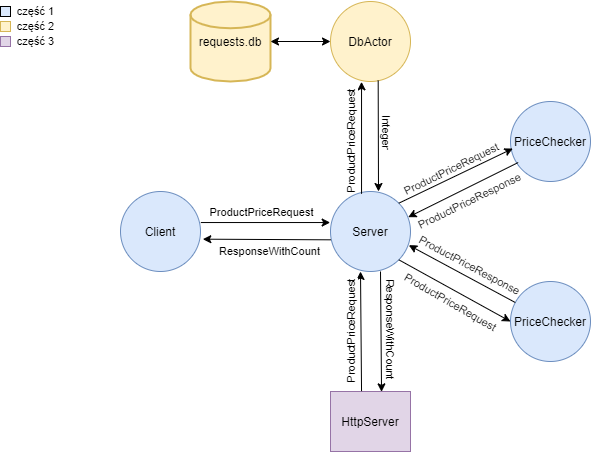

The diagram above was exported from draw.io. Its source (the exported page's mxGraphModel, read from the mxfile embedded in the PNG):
<mxGraphModel dx="1609" dy="478" grid="1" gridSize="10" guides="1" tooltips="1" connect="1" arrows="1" fold="1" page="1" pageScale="1" pageWidth="827" pageHeight="1169" math="0" shadow="0">
  <root>
    <mxCell id="0" />
    <mxCell id="1" parent="0" />
    <object label="Server" text="Client" id="9A_5Ko8subkDktGptvqg-2">
      <mxCell style="ellipse;whiteSpace=wrap;html=1;aspect=fixed;fontStyle=0;fillColor=#dae8fc;strokeColor=#6c8ebf;" vertex="1" parent="1">
        <mxGeometry x="-470" y="200" width="80" height="80" as="geometry" />
      </mxCell>
    </object>
    <object label="Client" text="Client" id="9A_5Ko8subkDktGptvqg-3">
      <mxCell style="ellipse;whiteSpace=wrap;html=1;aspect=fixed;fontStyle=0;fillColor=#dae8fc;strokeColor=#6c8ebf;" vertex="1" parent="1">
        <mxGeometry x="-680" y="200" width="80" height="80" as="geometry" />
      </mxCell>
    </object>
    <object label="PriceChecker" text="Client" id="9A_5Ko8subkDktGptvqg-5">
      <mxCell style="ellipse;whiteSpace=wrap;html=1;aspect=fixed;fontStyle=0;fillColor=#dae8fc;strokeColor=#6c8ebf;" vertex="1" parent="1">
        <mxGeometry x="-290" y="110" width="80" height="80" as="geometry" />
      </mxCell>
    </object>
    <object label="PriceChecker" text="Client" id="9A_5Ko8subkDktGptvqg-6">
      <mxCell style="ellipse;whiteSpace=wrap;html=1;aspect=fixed;fontStyle=0;fillColor=#dae8fc;strokeColor=#6c8ebf;" vertex="1" parent="1">
        <mxGeometry x="-290" y="290" width="80" height="80" as="geometry" />
      </mxCell>
    </object>
    <mxCell id="9A_5Ko8subkDktGptvqg-15" value="" style="endArrow=classic;html=1;exitX=1;exitY=0;exitDx=0;exitDy=0;entryX=0.029;entryY=0.588;entryDx=0;entryDy=0;entryPerimeter=0;" edge="1" parent="1" source="9A_5Ko8subkDktGptvqg-2" target="9A_5Ko8subkDktGptvqg-5">
      <mxGeometry width="50" height="50" relative="1" as="geometry">
        <mxPoint x="-410" y="210" as="sourcePoint" />
        <mxPoint x="-310" y="150" as="targetPoint" />
      </mxGeometry>
    </mxCell>
    <mxCell id="9A_5Ko8subkDktGptvqg-16" value="" style="endArrow=classic;html=1;exitX=0.096;exitY=0.763;exitDx=0;exitDy=0;entryX=0.971;entryY=0.321;entryDx=0;entryDy=0;entryPerimeter=0;exitPerimeter=0;" edge="1" parent="1" source="9A_5Ko8subkDktGptvqg-5" target="9A_5Ko8subkDktGptvqg-2">
      <mxGeometry width="50" height="50" relative="1" as="geometry">
        <mxPoint x="-320" y="270" as="sourcePoint" />
        <mxPoint x="-388" y="229" as="targetPoint" />
      </mxGeometry>
    </mxCell>
    <mxCell id="9A_5Ko8subkDktGptvqg-18" value="" style="endArrow=classic;html=1;exitX=1;exitY=1;exitDx=0;exitDy=0;entryX=0;entryY=0.5;entryDx=0;entryDy=0;" edge="1" parent="1" source="9A_5Ko8subkDktGptvqg-2" target="9A_5Ko8subkDktGptvqg-6">
      <mxGeometry width="50" height="50" relative="1" as="geometry">
        <mxPoint x="-389.99572875253807" y="294.6757287525381" as="sourcePoint" />
        <mxPoint x="-285.96000000000004" y="249.99999999999994" as="targetPoint" />
      </mxGeometry>
    </mxCell>
    <mxCell id="9A_5Ko8subkDktGptvqg-19" value="" style="endArrow=classic;html=1;entryX=0.979;entryY=0.671;entryDx=0;entryDy=0;entryPerimeter=0;" edge="1" parent="1" source="9A_5Ko8subkDktGptvqg-6" target="9A_5Ko8subkDktGptvqg-2">
      <mxGeometry width="50" height="50" relative="1" as="geometry">
        <mxPoint x="-289.99999999999994" y="209.99999999999997" as="sourcePoint" />
        <mxPoint x="-389.99999999999994" y="254.63999999999996" as="targetPoint" />
      </mxGeometry>
    </mxCell>
    <mxCell id="9A_5Ko8subkDktGptvqg-20" value="" style="endArrow=classic;html=1;exitX=1.004;exitY=0.388;exitDx=0;exitDy=0;exitPerimeter=0;entryX=-0.004;entryY=0.388;entryDx=0;entryDy=0;entryPerimeter=0;" edge="1" parent="1" source="9A_5Ko8subkDktGptvqg-3" target="9A_5Ko8subkDktGptvqg-2">
      <mxGeometry width="50" height="50" relative="1" as="geometry">
        <mxPoint x="-450" y="290" as="sourcePoint" />
        <mxPoint x="-400" y="240" as="targetPoint" />
      </mxGeometry>
    </mxCell>
    <mxCell id="9A_5Ko8subkDktGptvqg-32" value="ProductPriceRequest" style="edgeLabel;html=1;align=center;verticalAlign=middle;resizable=0;points=[];" vertex="1" connectable="0" parent="9A_5Ko8subkDktGptvqg-20">
      <mxGeometry x="-0.402" y="2" relative="1" as="geometry">
        <mxPoint x="20.68" y="-9.04" as="offset" />
      </mxGeometry>
    </mxCell>
    <mxCell id="9A_5Ko8subkDktGptvqg-21" value="" style="endArrow=classic;html=1;exitX=0.004;exitY=0.604;exitDx=0;exitDy=0;exitPerimeter=0;entryX=1.029;entryY=0.596;entryDx=0;entryDy=0;entryPerimeter=0;" edge="1" parent="1" source="9A_5Ko8subkDktGptvqg-2" target="9A_5Ko8subkDktGptvqg-3">
      <mxGeometry width="50" height="50" relative="1" as="geometry">
        <mxPoint x="-580.0000000000001" y="319.99999999999994" as="sourcePoint" />
        <mxPoint x="-600" y="248" as="targetPoint" />
      </mxGeometry>
    </mxCell>
    <mxCell id="9A_5Ko8subkDktGptvqg-22" value="DbActor" style="ellipse;whiteSpace=wrap;html=1;aspect=fixed;fillColor=#fff2cc;strokeColor=#d6b656;" vertex="1" parent="1">
      <mxGeometry x="-470" y="10" width="80" height="80" as="geometry" />
    </mxCell>
    <mxCell id="9A_5Ko8subkDktGptvqg-23" value="" style="endArrow=classic;html=1;perimeterSpacing=9;exitX=0.596;exitY=0.988;exitDx=0;exitDy=0;exitPerimeter=0;entryX=0.6;entryY=0;entryDx=0;entryDy=0;entryPerimeter=0;" edge="1" parent="1" source="9A_5Ko8subkDktGptvqg-22" target="9A_5Ko8subkDktGptvqg-2">
      <mxGeometry width="50" height="50" relative="1" as="geometry">
        <mxPoint x="-390" y="130" as="sourcePoint" />
        <mxPoint x="-422" y="170" as="targetPoint" />
        <Array as="points" />
      </mxGeometry>
    </mxCell>
    <mxCell id="9A_5Ko8subkDktGptvqg-24" value="" style="endArrow=classic;html=1;exitX=0.388;exitY=0.029;exitDx=0;exitDy=0;exitPerimeter=0;entryX=0.388;entryY=1.004;entryDx=0;entryDy=0;entryPerimeter=0;" edge="1" parent="1" source="9A_5Ko8subkDktGptvqg-2" target="9A_5Ko8subkDktGptvqg-22">
      <mxGeometry width="50" height="50" relative="1" as="geometry">
        <mxPoint x="-408.96000000000004" y="109.68000000000006" as="sourcePoint" />
        <mxPoint x="-438" y="110" as="targetPoint" />
      </mxGeometry>
    </mxCell>
    <mxCell id="9A_5Ko8subkDktGptvqg-27" value="requests.db" style="strokeWidth=2;html=1;shape=mxgraph.flowchart.database;whiteSpace=wrap;fillColor=#fff2cc;strokeColor=#d6b656;" vertex="1" parent="1">
      <mxGeometry x="-610" y="10" width="80" height="80" as="geometry" />
    </mxCell>
    <mxCell id="9A_5Ko8subkDktGptvqg-28" value="HttpServer" style="rounded=0;whiteSpace=wrap;html=1;fillColor=#e1d5e7;strokeColor=#9673a6;" vertex="1" parent="1">
      <mxGeometry x="-470" y="400" width="80" height="60" as="geometry" />
    </mxCell>
    <mxCell id="9A_5Ko8subkDktGptvqg-29" value="" style="endArrow=classic;html=1;entryX=0.388;entryY=1.004;entryDx=0;entryDy=0;entryPerimeter=0;exitX=0.388;exitY=-0.006;exitDx=0;exitDy=0;exitPerimeter=0;" edge="1" parent="1" source="9A_5Ko8subkDktGptvqg-28">
      <mxGeometry width="50" height="50" relative="1" as="geometry">
        <mxPoint x="-440" y="350" as="sourcePoint" />
        <mxPoint x="-440.00000000000006" y="279.99999999999994" as="targetPoint" />
      </mxGeometry>
    </mxCell>
    <mxCell id="9A_5Ko8subkDktGptvqg-30" value="" style="endArrow=classic;html=1;perimeterSpacing=9;exitX=0.596;exitY=0.988;exitDx=0;exitDy=0;exitPerimeter=0;entryX=0.638;entryY=0.006;entryDx=0;entryDy=0;entryPerimeter=0;" edge="1" parent="1" target="9A_5Ko8subkDktGptvqg-28">
      <mxGeometry width="50" height="50" relative="1" as="geometry">
        <mxPoint x="-419.99999999999994" y="280" as="sourcePoint" />
        <mxPoint x="-420" y="370" as="targetPoint" />
        <Array as="points" />
      </mxGeometry>
    </mxCell>
    <mxCell id="9A_5Ko8subkDktGptvqg-31" value="" style="endArrow=classic;startArrow=classic;html=1;exitX=1;exitY=0.5;exitDx=0;exitDy=0;exitPerimeter=0;entryX=0;entryY=0.5;entryDx=0;entryDy=0;" edge="1" parent="1" source="9A_5Ko8subkDktGptvqg-27" target="9A_5Ko8subkDktGptvqg-22">
      <mxGeometry width="50" height="50" relative="1" as="geometry">
        <mxPoint x="-520" y="180" as="sourcePoint" />
        <mxPoint x="-470" y="130" as="targetPoint" />
      </mxGeometry>
    </mxCell>
    <mxCell id="9A_5Ko8subkDktGptvqg-33" value="ProductPriceRequest" style="edgeLabel;html=1;align=center;verticalAlign=middle;resizable=0;points=[];rotation=334;" vertex="1" connectable="0" parent="1">
      <mxGeometry x="-350" y="178" as="geometry" />
    </mxCell>
    <mxCell id="9A_5Ko8subkDktGptvqg-35" value="ProductPriceRequest" style="edgeLabel;html=1;align=center;verticalAlign=middle;resizable=0;points=[];rotation=30;" vertex="1" connectable="0" parent="1">
      <mxGeometry x="-350" y="310" as="geometry" />
    </mxCell>
    <mxCell id="9A_5Ko8subkDktGptvqg-36" value="ProductPriceResponse" style="edgeLabel;html=1;align=center;verticalAlign=middle;resizable=0;points=[];rotation=334;" vertex="1" connectable="0" parent="1">
      <mxGeometry x="-330" y="210" as="geometry">
        <mxPoint x="-1.7975880925983343" y="-0.876742293578154" as="offset" />
      </mxGeometry>
    </mxCell>
    <mxCell id="9A_5Ko8subkDktGptvqg-37" value="ProductPriceResponse" style="edgeLabel;html=1;align=center;verticalAlign=middle;resizable=0;points=[];rotation=28;" vertex="1" connectable="0" parent="1">
      <mxGeometry x="-330" y="275" as="geometry">
        <mxPoint x="-1.7975880925983343" y="-0.876742293578154" as="offset" />
      </mxGeometry>
    </mxCell>
    <mxCell id="9A_5Ko8subkDktGptvqg-38" value="ResponseWithCount" style="edgeLabel;html=1;align=center;verticalAlign=middle;resizable=0;points=[];rotation=0;" vertex="1" connectable="0" parent="1">
      <mxGeometry x="-530" y="260" as="geometry">
        <mxPoint x="-1.7975880925983343" y="-0.876742293578154" as="offset" />
      </mxGeometry>
    </mxCell>
    <mxCell id="9A_5Ko8subkDktGptvqg-39" value="ProductPriceRequest" style="edgeLabel;html=1;align=center;verticalAlign=middle;resizable=0;points=[];rotation=270;fontSize=11;" vertex="1" connectable="0" parent="1">
      <mxGeometry x="-450" y="150" as="geometry" />
    </mxCell>
    <mxCell id="9A_5Ko8subkDktGptvqg-40" value="Integer" style="edgeLabel;html=1;align=center;verticalAlign=middle;resizable=0;points=[];rotation=90;fontSize=11;" vertex="1" connectable="0" parent="1">
      <mxGeometry x="-413" y="140" as="geometry" />
    </mxCell>
    <mxCell id="9A_5Ko8subkDktGptvqg-41" value="ProductPriceRequest" style="edgeLabel;html=1;align=center;verticalAlign=middle;resizable=0;points=[];rotation=270;" vertex="1" connectable="0" parent="1">
      <mxGeometry x="-450" y="340" as="geometry" />
    </mxCell>
    <mxCell id="9A_5Ko8subkDktGptvqg-42" value="ResponseWithCount" style="edgeLabel;html=1;align=center;verticalAlign=middle;resizable=0;points=[];rotation=90;" vertex="1" connectable="0" parent="1">
      <mxGeometry x="-410" y="340" as="geometry">
        <mxPoint x="-1.7975880925983343" y="-0.876742293578154" as="offset" />
      </mxGeometry>
    </mxCell>
    <mxCell id="9A_5Ko8subkDktGptvqg-43" value="" style="whiteSpace=wrap;html=1;aspect=fixed;fontSize=11;fillColor=#dae8fc;strokeColor=#000000;" vertex="1" parent="1">
      <mxGeometry x="-800" y="15" width="10" height="10" as="geometry" />
    </mxCell>
    <mxCell id="9A_5Ko8subkDktGptvqg-45" value="część 1" style="text;html=1;align=center;verticalAlign=middle;resizable=0;points=[];autosize=1;fontSize=11;" vertex="1" parent="1">
      <mxGeometry x="-790" y="10" width="50" height="20" as="geometry" />
    </mxCell>
    <mxCell id="9A_5Ko8subkDktGptvqg-47" value="" style="whiteSpace=wrap;html=1;aspect=fixed;fontSize=11;fillColor=#fff2cc;strokeColor=#d6b656;" vertex="1" parent="1">
      <mxGeometry x="-800" y="30" width="10" height="10" as="geometry" />
    </mxCell>
    <mxCell id="9A_5Ko8subkDktGptvqg-48" value="część 2" style="text;html=1;align=center;verticalAlign=middle;resizable=0;points=[];autosize=1;fontSize=11;" vertex="1" parent="1">
      <mxGeometry x="-790" y="25" width="50" height="20" as="geometry" />
    </mxCell>
    <mxCell id="9A_5Ko8subkDktGptvqg-49" value="" style="whiteSpace=wrap;html=1;aspect=fixed;fontSize=11;fillColor=#e1d5e7;strokeColor=#9673a6;" vertex="1" parent="1">
      <mxGeometry x="-800" y="45" width="10" height="10" as="geometry" />
    </mxCell>
    <mxCell id="9A_5Ko8subkDktGptvqg-50" value="część 3" style="text;html=1;align=center;verticalAlign=middle;resizable=0;points=[];autosize=1;fontSize=11;" vertex="1" parent="1">
      <mxGeometry x="-790" y="40" width="50" height="20" as="geometry" />
    </mxCell>
  </root>
</mxGraphModel>